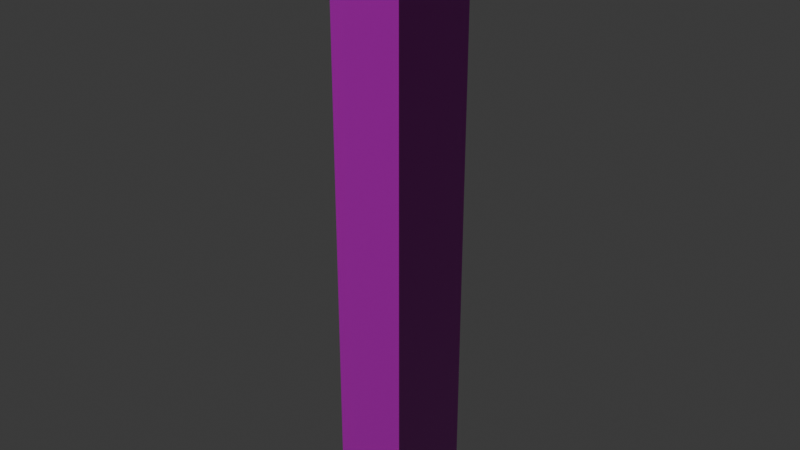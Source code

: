 # Source: osm-way-480849469.blend  (saved by Blender 5.2.45; exported with 4.5.12 LTS)
import bpy
from mathutils import Matrix  # noqa: F401  (used for matrix-valued properties, if any)

bpy.ops.wm.read_factory_settings(use_empty=True)
scene = bpy.context.scene
scene.name = 'Scene'

# ---- collections
col_collection = bpy.data.collections.new('Collection'); scene.collection.children.link(col_collection)

# ---- images (referenced by path relative to the original .blend; pixels are not part of the script)
import os
ASSET_DIR = os.environ.get("B2B_ASSET_DIR", "")  # directory of the original .blend (textures are referenced by path, not embedded)
HERE = os.path.dirname(os.path.abspath(__file__))  # packed textures are extracted next to this script under _unpacked/

def load_image(name, relpath, width, height, colorspace="sRGB"):
    """Load a texture the original file referenced (path relative to the .blend, or extracted next to this script)."""
    p = next((c for c in (os.path.join(HERE, relpath), os.path.join(ASSET_DIR, relpath)) if relpath and os.path.exists(c)), "")
    if p:
        img = bpy.data.images.load(p, check_existing=True)
        img.name = name
    else:  # same state as the original file: an image datablock whose file is absent (Cycles renders it pink)
        img = bpy.data.images.new(name, width, height)
        img.source = "FILE"
        img.filepath = "//" + (relpath or name)
    img.colorspace_settings.name = colorspace
    return img
img_plaster001_1k_jpg_color_jpg = load_image('Plaster001_1K-JPG_Color.jpg', 'Plaster001_1K-JPG_Color.jpg', 1024, 1024, 'sRGB')
img_plaster001_1k_jpg_normalgl_jpg = load_image('Plaster001_1K-JPG_NormalGL.jpg', 'Plaster001_1K-JPG_NormalGL.jpg', 1024, 1024, 'Non-Color')
img_plaster001_1k_jpg_roughness_jpg = load_image('Plaster001_1K-JPG_Roughness.jpg', 'Plaster001_1K-JPG_Roughness.jpg', 1024, 1024, 'Non-Color')
img_concrete034_1k_jpg_color_jpg = load_image('Concrete034_1K-JPG_Color.jpg', 'Concrete034_1K-JPG_Color.jpg', 1024, 1024, 'sRGB')
img_concrete034_1k_jpg_normalgl_jpg = load_image('Concrete034_1K-JPG_NormalGL.jpg', 'Concrete034_1K-JPG_NormalGL.jpg', 1024, 1024, 'Non-Color')
img_concrete034_1k_jpg_roughness_jpg = load_image('Concrete034_1K-JPG_Roughness.jpg', 'Concrete034_1K-JPG_Roughness.jpg', 1024, 1024, 'Non-Color')

# ---- materials (node trees are filled in below, after node groups)
mat_reality_aged_pale_plaster = bpy.data.materials.new('reality aged pale plaster')
mat_reality_concrete_plinth = bpy.data.materials.new('reality concrete plinth')
mat_reality_pale_aluminum_sill = bpy.data.materials.new('reality pale aluminum sill')
mat_reality_flat_weathered_roof = bpy.data.materials.new('reality flat weathered roof')
mat_building_foundation = bpy.data.materials.new('building foundation')

# ---- material node trees
mat_reality_aged_pale_plaster.use_nodes = True; mat_reality_aged_pale_plaster.node_tree.nodes.clear()
_N = mat_reality_aged_pale_plaster.node_tree.nodes; _L = mat_reality_aged_pale_plaster.node_tree.links
n0 = _N.new('ShaderNodeBsdfPrincipled'); n0.name = 'Principled BSDF'; n0.location = (-200, 100)
n0.inputs[10].default_value = 0.005
n1 = _N.new('ShaderNodeOutputMaterial'); n1.name = 'Material Output'; n1.location = (200, 100)
n2 = _N.new('ShaderNodeTexImage'); n2.name = 'Image Texture'; n2.location = (0, 0)
n2.image = img_plaster001_1k_jpg_color_jpg
n3 = _N.new('ShaderNodeTexCoord'); n3.name = 'Texture Coordinate'; n3.location = (0, 0)
n4 = _N.new('ShaderNodeMapping'); n4.name = 'Source physical UV scale'; n4.location = (0, 0)
n4.inputs[3].default_value = (3.0, 3.0, 1.0)
n5 = _N.new('ShaderNodeTexImage'); n5.name = 'Image Texture.001'; n5.location = (0, 0)
n5.image = img_plaster001_1k_jpg_normalgl_jpg
n6 = _N.new('ShaderNodeNormalMap'); n6.name = 'Normal Map'; n6.location = (0, 0)
n6.width = 160
n7 = _N.new('ShaderNodeTexImage'); n7.name = 'Image Texture.002'; n7.location = (0, 0)
n7.image = img_plaster001_1k_jpg_roughness_jpg
_L.new(n0.outputs[0], n1.inputs[0])
_L.new(n3.outputs[2], n4.inputs[0])
_L.new(n4.outputs[0], n2.inputs[0])
_L.new(n2.outputs[0], n0.inputs[0])
_L.new(n4.outputs[0], n5.inputs[0])
_L.new(n5.outputs[0], n6.inputs[1])
_L.new(n6.outputs[0], n0.inputs[5])
_L.new(n4.outputs[0], n7.inputs[0])
_L.new(n7.outputs[0], n0.inputs[2])
n1.is_active_output = True
mat_reality_concrete_plinth.use_nodes = True; mat_reality_concrete_plinth.node_tree.nodes.clear()
_N = mat_reality_concrete_plinth.node_tree.nodes; _L = mat_reality_concrete_plinth.node_tree.links
n0 = _N.new('ShaderNodeBsdfPrincipled'); n0.name = 'Principled BSDF'; n0.location = (-200, 100)
n0.inputs[0].default_value = (0.4549, 0.4941, 0.4549, 1.0)
n0.inputs[2].default_value = 0.83
n0.inputs[10].default_value = 0.005
n1 = _N.new('ShaderNodeOutputMaterial'); n1.name = 'Material Output'; n1.location = (200, 100)
_L.new(n0.outputs[0], n1.inputs[0])
n1.is_active_output = True
mat_reality_pale_aluminum_sill.use_nodes = True; mat_reality_pale_aluminum_sill.node_tree.nodes.clear()
_N = mat_reality_pale_aluminum_sill.node_tree.nodes; _L = mat_reality_pale_aluminum_sill.node_tree.links
n0 = _N.new('ShaderNodeBsdfPrincipled'); n0.name = 'Principled BSDF'; n0.location = (-200, 100)
n0.inputs[0].default_value = (0.6941, 0.7059, 0.6627, 1.0)
n0.inputs[2].default_value = 0.83
n0.inputs[10].default_value = 0.005
n1 = _N.new('ShaderNodeOutputMaterial'); n1.name = 'Material Output'; n1.location = (200, 100)
_L.new(n0.outputs[0], n1.inputs[0])
n1.is_active_output = True
mat_reality_flat_weathered_roof.use_nodes = True; mat_reality_flat_weathered_roof.node_tree.nodes.clear()
_N = mat_reality_flat_weathered_roof.node_tree.nodes; _L = mat_reality_flat_weathered_roof.node_tree.links
n0 = _N.new('ShaderNodeBsdfPrincipled'); n0.name = 'Principled BSDF'; n0.location = (-200, 100)
n0.inputs[0].default_value = (0.451, 0.4745, 0.4549, 1.0)
n0.inputs[2].default_value = 0.83
n0.inputs[10].default_value = 0.005
n1 = _N.new('ShaderNodeOutputMaterial'); n1.name = 'Material Output'; n1.location = (200, 100)
_L.new(n0.outputs[0], n1.inputs[0])
n1.is_active_output = True
mat_building_foundation.use_nodes = True; mat_building_foundation.node_tree.nodes.clear()
_N = mat_building_foundation.node_tree.nodes; _L = mat_building_foundation.node_tree.links
n0 = _N.new('ShaderNodeBsdfPrincipled'); n0.name = 'Principled BSDF'; n0.location = (-200, 100)
n0.inputs[10].default_value = 0.005
n1 = _N.new('ShaderNodeOutputMaterial'); n1.name = 'Material Output'; n1.location = (200, 100)
n2 = _N.new('ShaderNodeTexImage'); n2.name = 'Image Texture'; n2.location = (0, 0)
n2.image = img_concrete034_1k_jpg_color_jpg
n3 = _N.new('ShaderNodeTexCoord'); n3.name = 'Texture Coordinate'; n3.location = (0, 0)
n4 = _N.new('ShaderNodeMapping'); n4.name = 'Source physical UV scale'; n4.location = (0, 0)
n4.inputs[3].default_value = (3.636, 7.273, 1.0)
n5 = _N.new('ShaderNodeTexImage'); n5.name = 'Image Texture.001'; n5.location = (0, 0)
n5.image = img_concrete034_1k_jpg_normalgl_jpg
n6 = _N.new('ShaderNodeNormalMap'); n6.name = 'Normal Map'; n6.location = (0, 0)
n6.width = 160
n7 = _N.new('ShaderNodeTexImage'); n7.name = 'Image Texture.002'; n7.location = (0, 0)
n7.image = img_concrete034_1k_jpg_roughness_jpg
_L.new(n0.outputs[0], n1.inputs[0])
_L.new(n3.outputs[2], n4.inputs[0])
_L.new(n4.outputs[0], n2.inputs[0])
_L.new(n2.outputs[0], n0.inputs[0])
_L.new(n4.outputs[0], n5.inputs[0])
_L.new(n5.outputs[0], n6.inputs[1])
_L.new(n6.outputs[0], n0.inputs[5])
_L.new(n4.outputs[0], n7.inputs[0])
_L.new(n7.outputs[0], n0.inputs[2])
n1.is_active_output = True

# ---- world
world_world = bpy.data.worlds.new('World'); scene.world = world_world
world_world.use_nodes = True; world_world.node_tree.nodes.clear()
_N = world_world.node_tree.nodes; _L = world_world.node_tree.links
n0 = _N.new('ShaderNodeOutputWorld'); n0.name = 'World Output'; n0.location = (200, 100)
n1 = _N.new('ShaderNodeBackground'); n1.name = 'Background'; n1.location = (-200, 100)
n1.inputs[0].default_value = (0.05088, 0.05088, 0.05088, 1.0)
_L.new(n1.outputs[0], n0.inputs[0])
n0.is_active_output = True
world_world.color = (0.05088, 0.05088, 0.05088)
world_world.sun_shadow_jitter_overblur = 0.0

# ---- meshes
me_reality_480849469_near_reality_aged_pale_plaster = bpy.data.meshes.new('reality 480849469 near reality aged pale plaster')
me_reality_480849469_near_reality_aged_pale_plaster.from_pydata([(-0.617, 0.755, 0.0), (-0.667, -0.695, 0.0), (-0.667, -0.695, 10.0), (-0.617, 0.755, 10.0), (-0.667, -0.695, 0.0), (0.613, -0.755, 0.0), (0.613, -0.755, 10.0), (-0.667, -0.695, 10.0), (0.613, -0.755, 0.0), (0.673, 0.705, 0.0), (0.673, 0.705, 10.0), (0.613, -0.755, 10.0), (0.673, 0.705, 0.0), (-0.617, 0.755, 0.0), (-0.617, 0.755, 10.0), (0.673, 0.705, 10.0)], [], [(0, 1, 2), (0, 2, 3), (4, 5, 6), (4, 6, 7), (8, 9, 10), (8, 10, 11), (12, 13, 14), (12, 14, 15)])
_uv = me_reality_480849469_near_reality_aged_pale_plaster.uv_layers.new(name='Runtime source UV')
_uv.uv.foreach_set('vector', [0.0, 0.0, 0.4836, 0.0, 0.4836, 3.333, 0.0, 0.0, 0.4836, 3.333, 0.0, 3.333, 0.0, 0.0, 0.4271, 0.0, 0.4271, 3.333, 0.0, 0.0, 0.4271, 3.333, 0.0, 3.333, 0.0, 0.0, 0.4871, 0.0, 0.4871, 3.333, 0.0, 0.0, 0.4871, 3.333, 0.0, 3.333, 0.0, 0.0, 0.4303, 0.0, 0.4303, 3.333, 0.0, 0.0, 0.4303, 3.333, 0.0, 3.333])
me_reality_480849469_near_reality_aged_pale_plaster.materials.append(mat_reality_aged_pale_plaster)
me_reality_480849469_near_reality_aged_pale_plaster.update()
me_reality_480849469_near_reality_concrete_plinth = bpy.data.meshes.new('reality 480849469 near reality concrete plinth')
me_reality_480849469_near_reality_concrete_plinth.from_pydata([(-0.621, 0.7551, 0.0), (-0.671, -0.6949, 0.0), (-0.671, -0.6949, 0.36), (-0.621, 0.7551, 0.36), (-0.6672, -0.699, 0.0), (0.6128, -0.759, 0.0), (0.6128, -0.759, 0.36), (-0.6672, -0.699, 0.36), (0.617, -0.7552, 0.0), (0.677, 0.7048, 0.0), (0.677, 0.7048, 0.36), (0.617, -0.7552, 0.36), (0.6732, 0.709, 0.0), (-0.6168, 0.759, 0.0), (-0.6168, 0.759, 0.36), (0.6732, 0.709, 0.36)], [], [(0, 1, 2), (0, 2, 3), (4, 5, 6), (4, 6, 7), (8, 9, 10), (8, 10, 11), (12, 13, 14), (12, 14, 15)])
_uv = me_reality_480849469_near_reality_concrete_plinth.uv_layers.new(name='Runtime source UV')
_uv.uv.foreach_set('vector', [0.0, 0.0, 0.4836, 0.0, 0.4836, 0.12, 0.0, 0.0, 0.4836, 0.12, 0.0, 0.12, 0.0, 0.0, 0.4271, 0.0, 0.4271, 0.12, 0.0, 0.0, 0.4271, 0.12, 0.0, 0.12, 0.0, 0.0, 0.4871, 0.0, 0.4871, 0.12, 0.0, 0.0, 0.4871, 0.12, 0.0, 0.12, 0.0, 0.0, 0.4303, 0.0, 0.4303, 0.12, 0.0, 0.0, 0.4303, 0.12, 0.0, 0.12])
me_reality_480849469_near_reality_concrete_plinth.materials.append(mat_reality_concrete_plinth)
me_reality_480849469_near_reality_concrete_plinth.update()
me_reality_480849469_near_reality_pale_aluminum_sill = bpy.data.meshes.new('reality 480849469 near reality pale aluminum sill')
me_reality_480849469_near_reality_pale_aluminum_sill.from_pydata([(-0.647, 0.756, 9.89), (-0.697, -0.694, 9.89), (-0.697, -0.694, 10.0), (-0.647, 0.756, 10.0), (-0.6684, -0.725, 9.89), (0.6116, -0.785, 9.89), (0.6116, -0.785, 10.0), (-0.6684, -0.725, 10.0), (0.643, -0.7562, 9.89), (0.703, 0.7038, 9.89), (0.703, 0.7038, 10.0), (0.643, -0.7562, 10.0), (0.6742, 0.735, 9.89), (-0.6158, 0.785, 9.89), (-0.6158, 0.785, 10.0), (0.6742, 0.735, 10.0)], [], [(0, 1, 2), (0, 2, 3), (4, 5, 6), (4, 6, 7), (8, 9, 10), (8, 10, 11), (12, 13, 14), (12, 14, 15)])
_uv = me_reality_480849469_near_reality_pale_aluminum_sill.uv_layers.new(name='Runtime source UV')
_uv.uv.foreach_set('vector', [0.0, 3.297, 0.4836, 3.297, 0.4836, 3.333, 0.0, 3.297, 0.4836, 3.333, 0.0, 3.333, 0.0, 3.297, 0.4271, 3.297, 0.4271, 3.333, 0.0, 3.297, 0.4271, 3.333, 0.0, 3.333, 0.0, 3.297, 0.4871, 3.297, 0.4871, 3.333, 0.0, 3.297, 0.4871, 3.333, 0.0, 3.333, 0.0, 3.297, 0.4303, 3.297, 0.4303, 3.333, 0.0, 3.297, 0.4303, 3.333, 0.0, 3.333])
me_reality_480849469_near_reality_pale_aluminum_sill.materials.append(mat_reality_pale_aluminum_sill)
me_reality_480849469_near_reality_pale_aluminum_sill.update()
me_reality_480849469_near_reality_flat_weathered_roof = bpy.data.meshes.new('reality 480849469 near reality flat weathered roof')
me_reality_480849469_near_reality_flat_weathered_roof.from_pydata([(-0.667, -0.695, 10.0), (-0.617, 0.755, 10.0), (0.673, 0.705, 10.0), (0.673, 0.705, 10.0), (-0.667, -0.695, 10.0), (0.673, 0.705, 10.0), (0.613, -0.755, 10.0), (0.613, -0.755, 10.0)], [], [(0, 2, 1), (4, 6, 5)])
_uv = me_reality_480849469_near_reality_flat_weathered_roof.uv_layers.new(name='Runtime source UV')
_uv.uv.foreach_set('vector', [-120.4, -27.14, -120.1, -27.49, -120.1, -27.14, -120.4, -27.14, -120.1, -27.13, -120.1, -27.14])
me_reality_480849469_near_reality_flat_weathered_roof.materials.append(mat_reality_flat_weathered_roof)
me_reality_480849469_near_reality_flat_weathered_roof.update()
me_building_foundation_480849469 = bpy.data.meshes.new('building foundation 480849469')
me_building_foundation_480849469.from_pydata([(-0.617, 0.755, -0.15), (-0.667, -0.695, -0.05636), (-0.617, 0.755, 0.0), (-0.667, -0.695, 0.0), (-0.667, -0.695, -0.05636), (0.613, -0.755, -0.07396), (-0.667, -0.695, 0.0), (0.613, -0.755, 0.0), (0.613, -0.755, -0.07396), (0.673, 0.705, -0.1684), (0.613, -0.755, 0.0), (0.673, 0.705, 0.0), (0.673, 0.705, -0.1684), (-0.617, 0.755, -0.15), (0.673, 0.705, 0.0), (-0.617, 0.755, 0.0)], [], [(0, 1, 2), (1, 3, 2), (4, 5, 6), (5, 7, 6), (8, 9, 10), (9, 11, 10), (12, 13, 14), (13, 15, 14)])
_uv = me_building_foundation_480849469.uv_layers.new(name='Runtime source UV')
_uv.uv.foreach_set('vector', [0.0, 0.0, 1.0, 0.0, 0.0, 1.0, 1.0, 0.0, 1.0, 1.0, 0.0, 1.0, 0.0, 0.0, 1.0, 0.0, 0.0, 1.0, 1.0, 0.0, 1.0, 1.0, 0.0, 1.0, 0.0, 0.0, 1.0, 0.0, 0.0, 1.0, 1.0, 0.0, 1.0, 1.0, 0.0, 1.0, 0.0, 0.0, 1.0, 0.0, 0.0, 1.0, 1.0, 0.0, 1.0, 1.0, 0.0, 1.0])
me_building_foundation_480849469.materials.append(mat_building_foundation)
me_building_foundation_480849469.update()

# ---- objects
ob_osm_way_480849469 = bpy.data.objects.new('osm-way-480849469', None)
ob_reality_480849469_near_reality_aged_pale_plaster = bpy.data.objects.new('reality 480849469 near reality aged pale plaster', me_reality_480849469_near_reality_aged_pale_plaster)
ob_reality_480849469_near_reality_concrete_plinth = bpy.data.objects.new('reality 480849469 near reality concrete plinth', me_reality_480849469_near_reality_concrete_plinth)
ob_reality_480849469_near_reality_pale_aluminum_sill = bpy.data.objects.new('reality 480849469 near reality pale aluminum sill', me_reality_480849469_near_reality_pale_aluminum_sill)
ob_reality_480849469_near_reality_flat_weathered_roof = bpy.data.objects.new('reality 480849469 near reality flat weathered roof', me_reality_480849469_near_reality_flat_weathered_roof)
ob_building_foundation_480849469 = bpy.data.objects.new('building foundation 480849469', me_building_foundation_480849469)

# ---- transforms, parenting, visibility, modifiers, constraints
ob_osm_way_480849469.location = (0.0, 0.0, 0.0)
ob_reality_480849469_near_reality_aged_pale_plaster.parent = ob_osm_way_480849469
ob_reality_480849469_near_reality_aged_pale_plaster.location = (0.0, 0.0, 0.0)
ob_reality_480849469_near_reality_concrete_plinth.parent = ob_osm_way_480849469
ob_reality_480849469_near_reality_concrete_plinth.location = (0.0, 0.0, 0.0)
ob_reality_480849469_near_reality_pale_aluminum_sill.parent = ob_osm_way_480849469
ob_reality_480849469_near_reality_pale_aluminum_sill.location = (0.0, 0.0, 0.0)
ob_reality_480849469_near_reality_flat_weathered_roof.parent = ob_osm_way_480849469
ob_reality_480849469_near_reality_flat_weathered_roof.location = (0.0, 0.0, 0.0)
ob_building_foundation_480849469.parent = ob_osm_way_480849469
ob_building_foundation_480849469.location = (0.0, 0.0, 0.0)

# ---- collection membership
col_collection.objects.link(ob_osm_way_480849469)
col_collection.objects.link(ob_reality_480849469_near_reality_aged_pale_plaster)
col_collection.objects.link(ob_reality_480849469_near_reality_concrete_plinth)
col_collection.objects.link(ob_reality_480849469_near_reality_pale_aluminum_sill)
col_collection.objects.link(ob_reality_480849469_near_reality_flat_weathered_roof)
col_collection.objects.link(ob_building_foundation_480849469)

# ---- scene / render settings (as saved in the file)
scene.frame_start = 1; scene.frame_end = 250; scene.frame_set(1)
scene.render.engine = 'BLENDER_EEVEE_NEXT'
scene.render.bake_bias = 0.0
scene.render.bake_samples = 0
scene.render.compositor_device = 'GPU'
scene.eevee.use_volume_custom_range = False
scene.eevee.fast_gi_thickness_near = 0.1
scene.eevee.fast_gi_thickness_far = 0.0
scene.eevee.ray_tracing_options.screen_trace_thickness = 0.1
bpy.context.view_layer.update()

# ---- added for rendering (the .blend has no active camera and no usable light): camera, sun
cam_auto = bpy.data.cameras.new('AutoCamera')
cam_auto.lens = 50.0
cam_auto.sensor_width = 36.0
cam_auto.clip_end = 1000.0
ob_auto_camera = bpy.data.objects.new('AutoCamera', cam_auto)
scene.collection.objects.link(ob_auto_camera)
ob_auto_camera.location = (9.61025, -11.5287, 12.6016)
ob_auto_camera.rotation_euler = (1.09748, -7.21219e-08, 0.694738)
scene.camera = ob_auto_camera
light_auto_sun = bpy.data.lights.new('AutoSun', 'SUN')
light_auto_sun.energy = 3.0
light_auto_sun.angle = 0.0523599
ob_auto_sun = bpy.data.objects.new('AutoSun', light_auto_sun)
scene.collection.objects.link(ob_auto_sun)
ob_auto_sun.rotation_euler = (0.872665, 0.174533, 0.523599)
bpy.context.view_layer.update()
